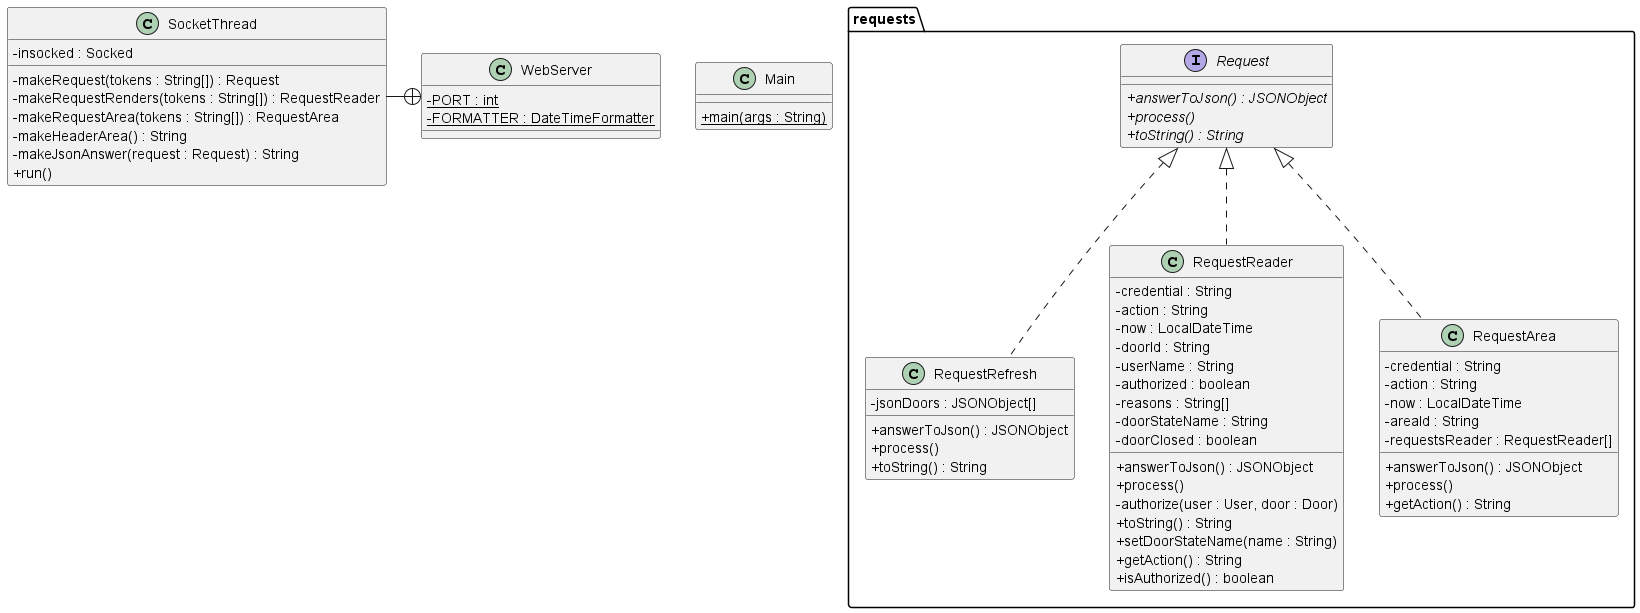

The diagram above was rendered by PlantUML. Its source (embedded in the PNG):
@startuml
'https://plantuml.com/class-diagram
skinparam classAttributeIconSize 0

class Main{
    + {static} main(args : String)
}

class WebServer{
    - {static} PORT : int
    - {static} FORMATTER : DateTimeFormatter
}

class SocketThread{
    - insocked : Socked
    - makeRequest(tokens : String[]) : Request
    - makeRequestRenders(tokens : String[]) : RequestReader
    - makeRequestArea(tokens : String[]) : RequestArea
    - makeHeaderArea() : String
    - makeJsonAnswer(request : Request) : String
    + run()
}

WebServer +-left- SocketThread

package requests {
    interface Request {
    + {abstract} answerToJson() : JSONObject
    + {abstract} process()
    + {abstract} toString() : String
    }

    class RequestRefresh implements Request {
    - jsonDoors : JSONObject[]
    + answerToJson() : JSONObject
    + process()
    + toString() : String
    }

    class RequestReader implements Request {
    - credential : String
    - action : String
    - now : LocalDateTime
    - doorId : String
    - userName : String
    - authorized : boolean
    - reasons : String[]
    - doorStateName : String
    - doorClosed : boolean
    + answerToJson() : JSONObject
    + process()
    - authorize(user : User, door : Door)
    + toString() : String
    + setDoorStateName(name : String)
    + getAction() : String
    + isAuthorized() : boolean
    }

    class RequestArea implements Request {
    - credential : String
    - action : String
    - now : LocalDateTime
    - areaId : String
    - requestsReader : RequestReader[]
    + answerToJson() : JSONObject
    + process()
    + getAction() : String
    }
}


@enduml